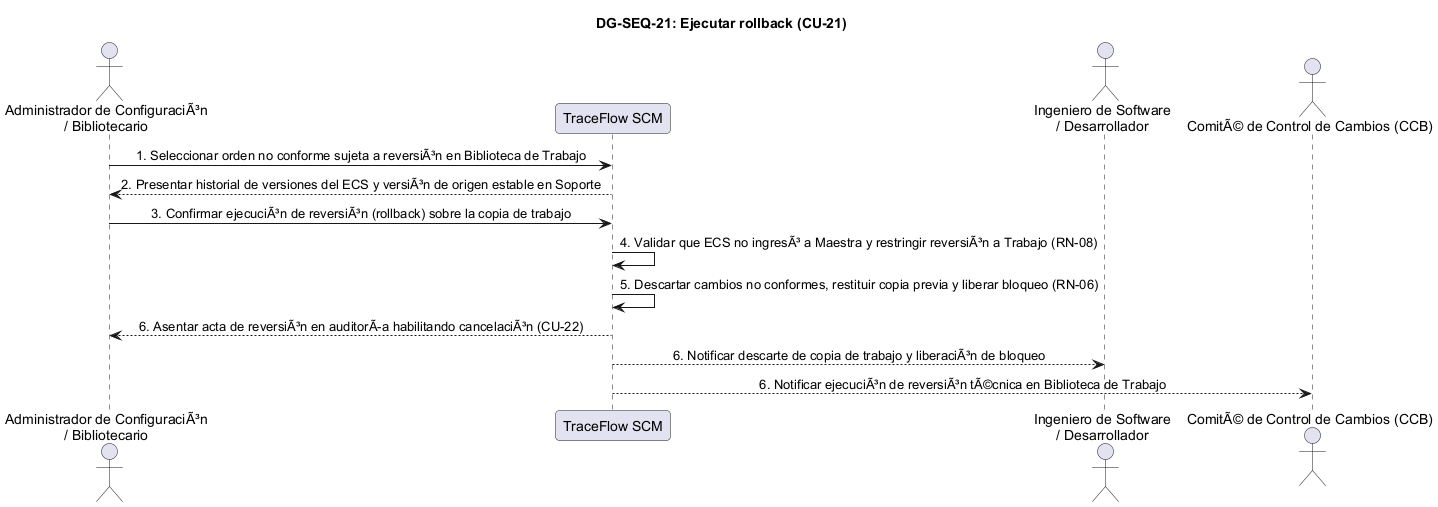

The diagram above was rendered by PlantUML. Its source (embedded in the PNG):
@startuml DG-SEQ-21
skinparam shadowing false
skinparam roundcorner 8
skinparam defaultFontName Arial
skinparam sequenceMessageAlign center

title <b>DG-SEQ-21: Ejecutar rollback (CU-21)</b>

actor "Administrador de ConfiguraciÃ³n\n/ Bibliotecario" as Admin
participant "TraceFlow SCM" as Sistema
actor "Ingeniero de Software\n/ Desarrollador" as Dev
actor "ComitÃ© de Control de Cambios (CCB)" as CCB

Admin -> Sistema: 1. Seleccionar orden no conforme sujeta a reversiÃ³n en Biblioteca de Trabajo
Sistema --> Admin: 2. Presentar historial de versiones del ECS y versiÃ³n de origen estable en Soporte
Admin -> Sistema: 3. Confirmar ejecuciÃ³n de reversiÃ³n (rollback) sobre la copia de trabajo
Sistema -> Sistema: 4. Validar que ECS no ingresÃ³ a Maestra y restringir reversiÃ³n a Trabajo (RN-08)
Sistema -> Sistema: 5. Descartar cambios no conformes, restituir copia previa y liberar bloqueo (RN-06)
Sistema --> Admin: 6. Asentar acta de reversiÃ³n en auditorÃa habilitando cancelaciÃ³n (CU-22)
Sistema --> Dev: 6. Notificar descarte de copia de trabajo y liberaciÃ³n de bloqueo
Sistema --> CCB: 6. Notificar ejecuciÃ³n de reversiÃ³n tÃ©cnica en Biblioteca de Trabajo

@enduml